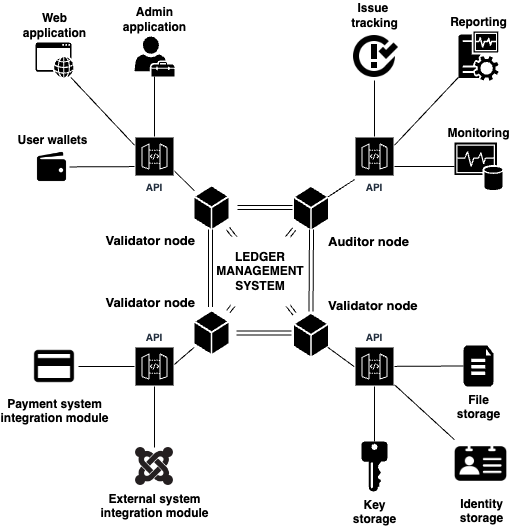

The diagram above was exported from draw.io. Its source (the exported page's mxGraphModel, read from the mxfile embedded in the PNG):
<mxGraphModel dx="483" dy="754" grid="1" gridSize="10" guides="1" tooltips="1" connect="1" arrows="1" fold="1" page="1" pageScale="1" pageWidth="850" pageHeight="1100" math="0" shadow="0">
  <root>
    <mxCell id="0" />
    <mxCell id="1" parent="0" />
    <mxCell id="vs4Zm79XDAHqSdJ7zO8R-50" value="" style="shape=link;html=1;comic=0;" parent="1" source="vs4Zm79XDAHqSdJ7zO8R-3" target="vs4Zm79XDAHqSdJ7zO8R-4" edge="1">
      <mxGeometry width="50" height="50" relative="1" as="geometry">
        <mxPoint x="385.9999999999998" y="410.5" as="sourcePoint" />
        <mxPoint x="385.9999999999998" y="333" as="targetPoint" />
      </mxGeometry>
    </mxCell>
    <mxCell id="vs4Zm79XDAHqSdJ7zO8R-49" value="" style="shape=link;html=1;comic=0;" parent="1" source="vs4Zm79XDAHqSdJ7zO8R-2" target="vs4Zm79XDAHqSdJ7zO8R-5" edge="1">
      <mxGeometry width="50" height="50" relative="1" as="geometry">
        <mxPoint x="375.9999999999998" y="400.5" as="sourcePoint" />
        <mxPoint x="375.9999999999998" y="323" as="targetPoint" />
      </mxGeometry>
    </mxCell>
    <mxCell id="vs4Zm79XDAHqSdJ7zO8R-1" value="" style="shape=link;html=1;entryX=0;entryY=0.5;entryDx=0;entryDy=0;entryPerimeter=0;exitX=1;exitY=0.5;exitDx=0;exitDy=0;exitPerimeter=0;" parent="1" edge="1">
      <mxGeometry width="50" height="50" relative="1" as="geometry">
        <mxPoint x="391.9999999999998" y="416.5" as="sourcePoint" />
        <mxPoint x="446.9999999999998" y="416.5" as="targetPoint" />
      </mxGeometry>
    </mxCell>
    <mxCell id="vs4Zm79XDAHqSdJ7zO8R-2" value="Validator node&lt;br style=&quot;font-size: 13px&quot;&gt;" style="shadow=0;dashed=0;html=1;strokeColor=none;fillColor=#000000;labelPosition=right;verticalLabelPosition=top;verticalAlign=bottom;outlineConnect=0;align=left;shape=mxgraph.office.concepts.node_generic;direction=east;fontColor=#000000;spacing=0;spacingTop=0;fontStyle=1;fontSize=13;" parent="1" vertex="1">
      <mxGeometry x="449.5" y="397.5" width="34" height="42" as="geometry" />
    </mxCell>
    <mxCell id="vs4Zm79XDAHqSdJ7zO8R-3" value="Validator node&lt;br style=&quot;font-size: 13px&quot;&gt;" style="shadow=0;dashed=0;html=1;strokeColor=none;fillColor=#000000;labelPosition=left;verticalLabelPosition=top;verticalAlign=bottom;outlineConnect=0;align=right;shape=mxgraph.office.concepts.node_generic;direction=east;fontColor=#000000;spacing=0;spacingTop=0;fontStyle=1;fontSize=13;" parent="1" vertex="1">
      <mxGeometry x="350" y="395" width="34" height="42" as="geometry" />
    </mxCell>
    <mxCell id="vs4Zm79XDAHqSdJ7zO8R-4" value="&lt;span style=&quot;font-size: 13px&quot;&gt;&lt;font style=&quot;font-size: 13px&quot;&gt;Auditor node&lt;/font&gt;&lt;/span&gt;&lt;br style=&quot;font-size: 13px&quot;&gt;" style="shadow=0;dashed=0;html=1;strokeColor=none;fillColor=#000000;labelPosition=right;verticalLabelPosition=bottom;verticalAlign=top;outlineConnect=0;align=left;shape=mxgraph.office.concepts.node_generic;direction=east;fontColor=#000000;spacing=0;spacingTop=0;fontStyle=1;fontSize=13;" parent="1" vertex="1">
      <mxGeometry x="449.5" y="270.5" width="34" height="42" as="geometry" />
    </mxCell>
    <mxCell id="vs4Zm79XDAHqSdJ7zO8R-5" value="&lt;span style=&quot;font-size: 13px&quot;&gt;&lt;font style=&quot;font-size: 13px&quot;&gt;Validator node&lt;/font&gt;&lt;/span&gt;&lt;br style=&quot;font-size: 13px&quot;&gt;" style="shadow=0;dashed=0;html=1;strokeColor=none;fillColor=#000000;labelPosition=left;verticalLabelPosition=bottom;verticalAlign=top;outlineConnect=0;align=right;shape=mxgraph.office.concepts.node_generic;direction=east;fontColor=#000000;spacing=0;spacingTop=0;fontStyle=1;fontSize=13;gradientColor=none;" parent="1" vertex="1">
      <mxGeometry x="350" y="270" width="34" height="42" as="geometry" />
    </mxCell>
    <mxCell id="vs4Zm79XDAHqSdJ7zO8R-6" value="" style="shape=link;html=1;entryX=0;entryY=0.5;entryDx=0;entryDy=0;entryPerimeter=0;exitX=1;exitY=0.5;exitDx=0;exitDy=0;exitPerimeter=0;comic=0;" parent="1" edge="1">
      <mxGeometry width="50" height="50" relative="1" as="geometry">
        <mxPoint x="393" y="291.0238095238095" as="sourcePoint" />
        <mxPoint x="448" y="291.0238095238095" as="targetPoint" />
      </mxGeometry>
    </mxCell>
    <mxCell id="vs4Zm79XDAHqSdJ7zO8R-7" value="" style="shape=link;html=1;comic=0;" parent="1" edge="1">
      <mxGeometry width="50" height="50" relative="1" as="geometry">
        <mxPoint x="466.4999999999998" y="395" as="sourcePoint" />
        <mxPoint x="466.9999999999998" y="313" as="targetPoint" />
      </mxGeometry>
    </mxCell>
    <mxCell id="vs4Zm79XDAHqSdJ7zO8R-8" value="" style="shape=link;html=1;comic=0;" parent="1" edge="1">
      <mxGeometry width="50" height="50" relative="1" as="geometry">
        <mxPoint x="365.9999999999998" y="390.5" as="sourcePoint" />
        <mxPoint x="365.9999999999998" y="313" as="targetPoint" />
      </mxGeometry>
    </mxCell>
    <mxCell id="vs4Zm79XDAHqSdJ7zO8R-12" value="API" style="outlineConnect=0;fontColor=#232F3E;gradientColor=none;strokeColor=#ffffff;fillColor=#000000;dashed=0;verticalLabelPosition=middle;verticalAlign=bottom;align=center;html=1;whiteSpace=wrap;fontSize=10;fontStyle=1;spacing=3;shape=mxgraph.aws4.productIcon;prIcon=mxgraph.aws4.api_gateway;" parent="1" vertex="1">
      <mxGeometry x="510" y="220" width="40" height="60" as="geometry" />
    </mxCell>
    <mxCell id="vs4Zm79XDAHqSdJ7zO8R-15" value="" style="endArrow=none;html=1;" parent="1" source="vs4Zm79XDAHqSdJ7zO8R-5" edge="1">
      <mxGeometry width="50" height="50" relative="1" as="geometry">
        <mxPoint x="350" y="220" as="sourcePoint" />
        <mxPoint x="325.2678571428571" y="250" as="targetPoint" />
      </mxGeometry>
    </mxCell>
    <mxCell id="vs4Zm79XDAHqSdJ7zO8R-16" value="" style="endArrow=none;html=1;" parent="1" source="vs4Zm79XDAHqSdJ7zO8R-4" target="vs4Zm79XDAHqSdJ7zO8R-12" edge="1">
      <mxGeometry width="50" height="50" relative="1" as="geometry">
        <mxPoint x="420" y="190" as="sourcePoint" />
        <mxPoint x="470" y="140" as="targetPoint" />
      </mxGeometry>
    </mxCell>
    <mxCell id="vs4Zm79XDAHqSdJ7zO8R-17" value="" style="endArrow=none;html=1;" parent="1" target="vs4Zm79XDAHqSdJ7zO8R-3" edge="1">
      <mxGeometry width="50" height="50" relative="1" as="geometry">
        <mxPoint x="327.44897959183663" y="450" as="sourcePoint" />
        <mxPoint x="430" y="510" as="targetPoint" />
      </mxGeometry>
    </mxCell>
    <mxCell id="vs4Zm79XDAHqSdJ7zO8R-18" value="" style="endArrow=none;html=1;" parent="1" target="vs4Zm79XDAHqSdJ7zO8R-2" edge="1">
      <mxGeometry width="50" height="50" relative="1" as="geometry">
        <mxPoint x="510" y="450.35433070866134" as="sourcePoint" />
        <mxPoint x="480" y="480" as="targetPoint" />
      </mxGeometry>
    </mxCell>
    <mxCell id="vs4Zm79XDAHqSdJ7zO8R-19" value="API" style="outlineConnect=0;fontColor=#232F3E;gradientColor=none;strokeColor=#ffffff;fillColor=#000000;dashed=0;verticalLabelPosition=middle;verticalAlign=bottom;align=center;html=1;whiteSpace=wrap;fontSize=10;fontStyle=1;spacing=3;shape=mxgraph.aws4.productIcon;prIcon=mxgraph.aws4.api_gateway;" parent="1" vertex="1">
      <mxGeometry x="290" y="220" width="40" height="60" as="geometry" />
    </mxCell>
    <mxCell id="vs4Zm79XDAHqSdJ7zO8R-20" value="API" style="outlineConnect=0;fontColor=#232F3E;gradientColor=none;strokeColor=#ffffff;fillColor=#000000;dashed=0;verticalLabelPosition=top;verticalAlign=bottom;align=center;html=1;whiteSpace=wrap;fontSize=10;fontStyle=1;spacing=3;shape=mxgraph.aws4.productIcon;prIcon=mxgraph.aws4.api_gateway;labelPosition=center;" parent="1" vertex="1">
      <mxGeometry x="290" y="430" width="40" height="40" as="geometry" />
    </mxCell>
    <mxCell id="vs4Zm79XDAHqSdJ7zO8R-21" value="API" style="outlineConnect=0;fontColor=#232F3E;gradientColor=none;strokeColor=#ffffff;fillColor=#000000;dashed=0;verticalLabelPosition=top;verticalAlign=bottom;align=center;html=1;whiteSpace=wrap;fontSize=10;fontStyle=1;spacing=3;shape=mxgraph.aws4.productIcon;prIcon=mxgraph.aws4.api_gateway;labelPosition=center;" parent="1" vertex="1">
      <mxGeometry x="510" y="430" width="40" height="40" as="geometry" />
    </mxCell>
    <mxCell id="vs4Zm79XDAHqSdJ7zO8R-22" value="User wallets" style="shape=image;html=1;verticalAlign=bottom;verticalLabelPosition=top;labelBackgroundColor=#ffffff;imageAspect=0;aspect=fixed;image=https://cdn0.iconfinder.com/data/icons/finance-android-l-lollipop-icon-pack/24/wallet-128.png;fillColor=#000000;labelPosition=center;align=center;fontStyle=1" parent="1" vertex="1">
      <mxGeometry x="190" y="233" width="35" height="35" as="geometry" />
    </mxCell>
    <mxCell id="vs4Zm79XDAHqSdJ7zO8R-23" value="Admin &lt;br&gt;application" style="pointerEvents=1;shadow=0;dashed=0;html=1;strokeColor=none;fillColor=#000000;labelPosition=center;verticalLabelPosition=top;verticalAlign=bottom;outlineConnect=0;align=center;shape=mxgraph.office.users.tenant_admin;fontStyle=1" parent="1" vertex="1">
      <mxGeometry x="290" y="120" width="40" height="40" as="geometry" />
    </mxCell>
    <mxCell id="vs4Zm79XDAHqSdJ7zO8R-25" value="" style="endArrow=none;html=1;" parent="1" source="vs4Zm79XDAHqSdJ7zO8R-19" target="vs4Zm79XDAHqSdJ7zO8R-22" edge="1">
      <mxGeometry width="50" height="50" relative="1" as="geometry">
        <mxPoint x="390" y="200" as="sourcePoint" />
        <mxPoint x="440" y="150" as="targetPoint" />
      </mxGeometry>
    </mxCell>
    <mxCell id="vs4Zm79XDAHqSdJ7zO8R-26" value="" style="endArrow=none;html=1;" parent="1" source="vs4Zm79XDAHqSdJ7zO8R-19" target="vs4Zm79XDAHqSdJ7zO8R-23" edge="1">
      <mxGeometry width="50" height="50" relative="1" as="geometry">
        <mxPoint x="430" y="170" as="sourcePoint" />
        <mxPoint x="480" y="120" as="targetPoint" />
      </mxGeometry>
    </mxCell>
    <mxCell id="vs4Zm79XDAHqSdJ7zO8R-27" value="Web&lt;br&gt;application&lt;br&gt;" style="pointerEvents=1;shadow=0;dashed=0;html=1;strokeColor=none;fillColor=#000000;labelPosition=center;verticalLabelPosition=top;verticalAlign=bottom;outlineConnect=0;align=center;shape=mxgraph.office.concepts.application_web;fontStyle=1" parent="1" vertex="1">
      <mxGeometry x="191" y="126" width="38" height="35" as="geometry" />
    </mxCell>
    <mxCell id="vs4Zm79XDAHqSdJ7zO8R-28" value="" style="endArrow=none;html=1;" parent="1" source="vs4Zm79XDAHqSdJ7zO8R-19" target="vs4Zm79XDAHqSdJ7zO8R-27" edge="1">
      <mxGeometry width="50" height="50" relative="1" as="geometry">
        <mxPoint x="400" y="180" as="sourcePoint" />
        <mxPoint x="450" y="130" as="targetPoint" />
      </mxGeometry>
    </mxCell>
    <mxCell id="vs4Zm79XDAHqSdJ7zO8R-29" value="Issue&amp;nbsp;&lt;br&gt;tracking&lt;br&gt;" style="shape=image;html=1;verticalAlign=bottom;verticalLabelPosition=top;labelBackgroundColor=#ffffff;imageAspect=0;aspect=fixed;image=https://cdn0.iconfinder.com/data/icons/octicons/1024/issue-closed-128.png;fillColor=#000000;fontStyle=1;labelPosition=center;align=center;" parent="1" vertex="1">
      <mxGeometry x="506" y="116" width="48" height="48" as="geometry" />
    </mxCell>
    <mxCell id="vs4Zm79XDAHqSdJ7zO8R-31" value="Monitoring" style="shadow=0;dashed=0;html=1;strokeColor=none;fillColor=#000000;labelPosition=center;verticalLabelPosition=top;verticalAlign=bottom;outlineConnect=0;align=center;shape=mxgraph.office.databases.monitoring_store;fontStyle=1" parent="1" vertex="1">
      <mxGeometry x="610" y="226" width="48" height="48" as="geometry" />
    </mxCell>
    <mxCell id="vs4Zm79XDAHqSdJ7zO8R-33" value="Reporting" style="pointerEvents=1;shadow=0;dashed=0;html=1;strokeColor=none;fillColor=#000000;labelPosition=center;verticalLabelPosition=top;verticalAlign=bottom;outlineConnect=0;align=center;shape=mxgraph.office.servers.monitoring_sql_reporting_services;fontStyle=1" parent="1" vertex="1">
      <mxGeometry x="614" y="115" width="40" height="49" as="geometry" />
    </mxCell>
    <mxCell id="vs4Zm79XDAHqSdJ7zO8R-34" value="" style="endArrow=none;html=1;" parent="1" source="vs4Zm79XDAHqSdJ7zO8R-12" target="vs4Zm79XDAHqSdJ7zO8R-29" edge="1">
      <mxGeometry width="50" height="50" relative="1" as="geometry">
        <mxPoint x="330" y="60" as="sourcePoint" />
        <mxPoint x="380" y="10" as="targetPoint" />
      </mxGeometry>
    </mxCell>
    <mxCell id="vs4Zm79XDAHqSdJ7zO8R-35" value="" style="endArrow=none;html=1;" parent="1" source="vs4Zm79XDAHqSdJ7zO8R-12" target="vs4Zm79XDAHqSdJ7zO8R-33" edge="1">
      <mxGeometry width="50" height="50" relative="1" as="geometry">
        <mxPoint x="630" y="410" as="sourcePoint" />
        <mxPoint x="680" y="360" as="targetPoint" />
      </mxGeometry>
    </mxCell>
    <mxCell id="vs4Zm79XDAHqSdJ7zO8R-36" value="" style="endArrow=none;html=1;" parent="1" source="vs4Zm79XDAHqSdJ7zO8R-12" target="vs4Zm79XDAHqSdJ7zO8R-31" edge="1">
      <mxGeometry width="50" height="50" relative="1" as="geometry">
        <mxPoint x="670" y="370" as="sourcePoint" />
        <mxPoint x="720" y="320" as="targetPoint" />
      </mxGeometry>
    </mxCell>
    <mxCell id="vs4Zm79XDAHqSdJ7zO8R-37" value="Payment system&lt;br&gt;integration module&lt;br&gt;" style="shape=image;html=1;verticalAlign=top;verticalLabelPosition=bottom;labelBackgroundColor=#ffffff;imageAspect=0;aspect=fixed;image=https://cdn3.iconfinder.com/data/icons/google-material-design-icons/48/ic_payment_48px-128.png;fillColor=#000000;fontStyle=1" parent="1" vertex="1">
      <mxGeometry x="186" y="426" width="48" height="48" as="geometry" />
    </mxCell>
    <mxCell id="vs4Zm79XDAHqSdJ7zO8R-38" value="" style="endArrow=none;html=1;" parent="1" source="vs4Zm79XDAHqSdJ7zO8R-37" target="vs4Zm79XDAHqSdJ7zO8R-20" edge="1">
      <mxGeometry width="50" height="50" relative="1" as="geometry">
        <mxPoint x="320" y="590" as="sourcePoint" />
        <mxPoint x="370" y="540" as="targetPoint" />
      </mxGeometry>
    </mxCell>
    <mxCell id="vs4Zm79XDAHqSdJ7zO8R-39" value="External system&lt;br&gt;integration module&lt;br&gt;" style="shape=image;html=1;verticalAlign=top;verticalLabelPosition=bottom;labelBackgroundColor=#ffffff;imageAspect=0;aspect=fixed;image=https://cdn0.iconfinder.com/data/icons/pinpoint-social/48/joomla-128.png;fillColor=#000000;fontStyle=1" parent="1" vertex="1">
      <mxGeometry x="291" y="531" width="38" height="38" as="geometry" />
    </mxCell>
    <mxCell id="vs4Zm79XDAHqSdJ7zO8R-41" value="" style="endArrow=none;html=1;" parent="1" source="vs4Zm79XDAHqSdJ7zO8R-39" target="vs4Zm79XDAHqSdJ7zO8R-20" edge="1">
      <mxGeometry width="50" height="50" relative="1" as="geometry">
        <mxPoint x="370" y="540" as="sourcePoint" />
        <mxPoint x="420" y="490" as="targetPoint" />
      </mxGeometry>
    </mxCell>
    <mxCell id="vs4Zm79XDAHqSdJ7zO8R-42" value="File &lt;br&gt;storage" style="pointerEvents=1;shadow=0;dashed=0;html=1;strokeColor=none;labelPosition=center;verticalLabelPosition=bottom;verticalAlign=top;align=center;shape=mxgraph.azure.file_2;fillColor=#000000;fontStyle=1" parent="1" vertex="1">
      <mxGeometry x="619" y="429" width="30" height="41" as="geometry" />
    </mxCell>
    <mxCell id="vs4Zm79XDAHqSdJ7zO8R-43" value="Key&lt;br&gt;storage&lt;br&gt;" style="pointerEvents=1;shadow=0;dashed=0;html=1;strokeColor=none;labelPosition=center;verticalLabelPosition=bottom;verticalAlign=top;align=center;shape=mxgraph.mscae.enterprise.key_permissions;fillColor=#000000;fontStyle=1" parent="1" vertex="1">
      <mxGeometry x="517" y="525" width="26" height="50" as="geometry" />
    </mxCell>
    <mxCell id="vs4Zm79XDAHqSdJ7zO8R-44" value="Identity&lt;br&gt;storage&lt;br&gt;" style="shape=image;html=1;verticalAlign=top;verticalLabelPosition=bottom;labelBackgroundColor=#ffffff;imageAspect=0;aspect=fixed;image=https://cdn4.iconfinder.com/data/icons/business-finance-vol-12-2/512/13-128.png;fillColor=#000000;fontStyle=1" parent="1" vertex="1">
      <mxGeometry x="610" y="521" width="53" height="53" as="geometry" />
    </mxCell>
    <mxCell id="vs4Zm79XDAHqSdJ7zO8R-45" value="" style="endArrow=none;html=1;" parent="1" source="vs4Zm79XDAHqSdJ7zO8R-43" target="vs4Zm79XDAHqSdJ7zO8R-21" edge="1">
      <mxGeometry width="50" height="50" relative="1" as="geometry">
        <mxPoint x="420" y="550" as="sourcePoint" />
        <mxPoint x="430" y="660" as="targetPoint" />
      </mxGeometry>
    </mxCell>
    <mxCell id="vs4Zm79XDAHqSdJ7zO8R-46" value="" style="endArrow=none;html=1;entryX=0;entryY=0.5;entryDx=0;entryDy=0;entryPerimeter=0;" parent="1" source="vs4Zm79XDAHqSdJ7zO8R-21" target="vs4Zm79XDAHqSdJ7zO8R-42" edge="1">
      <mxGeometry width="50" height="50" relative="1" as="geometry">
        <mxPoint x="660" y="430" as="sourcePoint" />
        <mxPoint x="650" y="370" as="targetPoint" />
      </mxGeometry>
    </mxCell>
    <mxCell id="vs4Zm79XDAHqSdJ7zO8R-47" value="" style="endArrow=none;html=1;" parent="1" source="vs4Zm79XDAHqSdJ7zO8R-21" target="vs4Zm79XDAHqSdJ7zO8R-44" edge="1">
      <mxGeometry width="50" height="50" relative="1" as="geometry">
        <mxPoint x="390" y="570" as="sourcePoint" />
        <mxPoint x="440" y="520" as="targetPoint" />
      </mxGeometry>
    </mxCell>
    <mxCell id="vs4Zm79XDAHqSdJ7zO8R-48" value="LEDGER&lt;br&gt;MANAGEMENT&lt;br&gt;SYSTEM&lt;br&gt;" style="text;html=1;strokeColor=none;fillColor=#ffffff;align=center;verticalAlign=middle;whiteSpace=wrap;rounded=0;fontStyle=1" parent="1" vertex="1">
      <mxGeometry x="386" y="320" width="60" height="70" as="geometry" />
    </mxCell>
  </root>
</mxGraphModel>